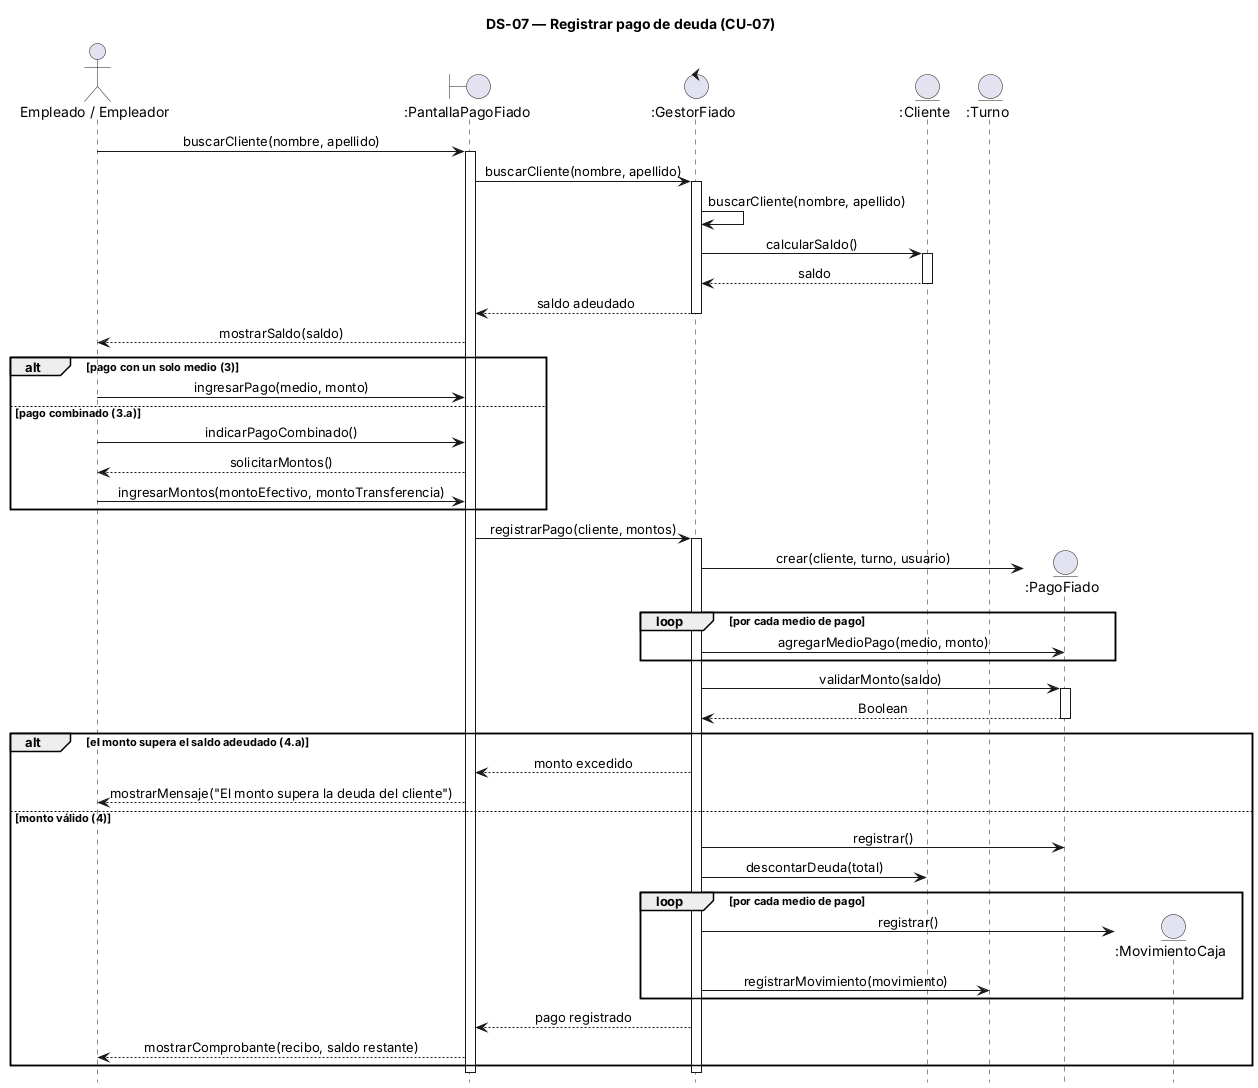

The diagram above was rendered by PlantUML. Its source (embedded in the PNG):
@startuml
title DS-07 — Registrar pago de deuda (CU-07)
hide footbox
skinparam sequenceMessageAlign center
skinparam responseMessageBelowArrow true

actor "Empleado / Empleador" as U
boundary ":PantallaPagoFiado" as P
control ":GestorFiado" as G
entity ":Cliente" as C
entity ":Turno" as T

U -> P : buscarCliente(nombre, apellido)
activate P
P -> G : buscarCliente(nombre, apellido)
activate G
G -> G : buscarCliente(nombre, apellido)
G -> C : calcularSaldo()
activate C
C --> G : saldo
deactivate C
G --> P : saldo adeudado
deactivate G
P --> U : mostrarSaldo(saldo)

alt pago con un solo medio (3)
  U -> P : ingresarPago(medio, monto)
else pago combinado (3.a)
  U -> P : indicarPagoCombinado()
  P --> U : solicitarMontos()
  U -> P : ingresarMontos(montoEfectivo, montoTransferencia)
end

P -> G : registrarPago(cliente, montos)
activate G
create entity ":PagoFiado" as PF
G -> PF : crear(cliente, turno, usuario)
loop por cada medio de pago
  G -> PF : agregarMedioPago(medio, monto)
end
G -> PF : validarMonto(saldo)
activate PF
PF --> G : Boolean
deactivate PF

alt el monto supera el saldo adeudado (4.a)
  G --> P : monto excedido
  P --> U : mostrarMensaje("El monto supera la deuda del cliente")
else monto válido (4)
  G -> PF : registrar()
  G -> C : descontarDeuda(total)
  loop por cada medio de pago
    create entity ":MovimientoCaja" as M
    G -> M : registrar()
    G -> T : registrarMovimiento(movimiento)
  end
  G --> P : pago registrado
  P --> U : mostrarComprobante(recibo, saldo restante)
end

deactivate G
deactivate P
@enduml